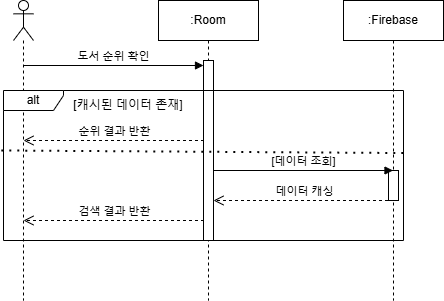

The diagram above was exported from draw.io. Its source (the exported page's mxGraphModel, read from the mxfile embedded in the PNG):
<mxGraphModel dx="730" dy="423" grid="1" gridSize="10" guides="1" tooltips="1" connect="1" arrows="1" fold="1" page="1" pageScale="1" pageWidth="827" pageHeight="1169" math="0" shadow="0">
  <root>
    <mxCell id="PF2ZDk6onCJ_-SYmJQ7q-0" />
    <mxCell id="PF2ZDk6onCJ_-SYmJQ7q-1" parent="PF2ZDk6onCJ_-SYmJQ7q-0" />
    <mxCell id="PF2ZDk6onCJ_-SYmJQ7q-2" value="" style="shape=umlLifeline;perimeter=lifelinePerimeter;whiteSpace=wrap;html=1;container=1;dropTarget=0;collapsible=0;recursiveResize=0;outlineConnect=0;portConstraint=eastwest;newEdgeStyle={&quot;curved&quot;:0,&quot;rounded&quot;:0};participant=umlActor;" parent="PF2ZDk6onCJ_-SYmJQ7q-1" vertex="1">
      <mxGeometry x="200" y="60" width="20" height="300" as="geometry" />
    </mxCell>
    <mxCell id="PF2ZDk6onCJ_-SYmJQ7q-3" value=":Room" style="shape=umlLifeline;perimeter=lifelinePerimeter;whiteSpace=wrap;html=1;container=1;dropTarget=0;collapsible=0;recursiveResize=0;outlineConnect=0;portConstraint=eastwest;newEdgeStyle={&quot;curved&quot;:0,&quot;rounded&quot;:0};" parent="PF2ZDk6onCJ_-SYmJQ7q-1" vertex="1">
      <mxGeometry x="345" y="60" width="100" height="300" as="geometry" />
    </mxCell>
    <mxCell id="PF2ZDk6onCJ_-SYmJQ7q-4" value="" style="html=1;points=[[0,0,0,0,5],[0,1,0,0,-5],[1,0,0,0,5],[1,1,0,0,-5]];perimeter=orthogonalPerimeter;outlineConnect=0;targetShapes=umlLifeline;portConstraint=eastwest;newEdgeStyle={&quot;curved&quot;:0,&quot;rounded&quot;:0};" parent="PF2ZDk6onCJ_-SYmJQ7q-3" vertex="1">
      <mxGeometry x="45" y="60" width="10" height="180" as="geometry" />
    </mxCell>
    <mxCell id="PF2ZDk6onCJ_-SYmJQ7q-5" value=":Firebase" style="shape=umlLifeline;perimeter=lifelinePerimeter;whiteSpace=wrap;html=1;container=1;dropTarget=0;collapsible=0;recursiveResize=0;outlineConnect=0;portConstraint=eastwest;newEdgeStyle={&quot;curved&quot;:0,&quot;rounded&quot;:0};" parent="PF2ZDk6onCJ_-SYmJQ7q-1" vertex="1">
      <mxGeometry x="530" y="60" width="100" height="300" as="geometry" />
    </mxCell>
    <mxCell id="PF2ZDk6onCJ_-SYmJQ7q-6" value="" style="html=1;points=[[0,0,0,0,5],[0,1,0,0,-5],[1,0,0,0,5],[1,1,0,0,-5]];perimeter=orthogonalPerimeter;outlineConnect=0;targetShapes=umlLifeline;portConstraint=eastwest;newEdgeStyle={&quot;curved&quot;:0,&quot;rounded&quot;:0};" parent="PF2ZDk6onCJ_-SYmJQ7q-5" vertex="1">
      <mxGeometry x="45" y="170" width="10" height="30" as="geometry" />
    </mxCell>
    <mxCell id="PF2ZDk6onCJ_-SYmJQ7q-7" value="도서 순위 확인" style="html=1;verticalAlign=bottom;endArrow=block;curved=0;rounded=0;entryX=0;entryY=0;entryDx=0;entryDy=5;" parent="PF2ZDk6onCJ_-SYmJQ7q-1" source="PF2ZDk6onCJ_-SYmJQ7q-2" target="PF2ZDk6onCJ_-SYmJQ7q-4" edge="1">
      <mxGeometry relative="1" as="geometry">
        <mxPoint x="310" y="135" as="sourcePoint" />
      </mxGeometry>
    </mxCell>
    <mxCell id="PF2ZDk6onCJ_-SYmJQ7q-8" value="[데이터 조회]" style="html=1;verticalAlign=bottom;endArrow=block;curved=0;rounded=0;" parent="PF2ZDk6onCJ_-SYmJQ7q-1" edge="1">
      <mxGeometry x="0.0028" width="80" relative="1" as="geometry">
        <mxPoint x="400" y="230" as="sourcePoint" />
        <mxPoint x="579.5" y="230" as="targetPoint" />
        <mxPoint as="offset" />
      </mxGeometry>
    </mxCell>
    <mxCell id="PF2ZDk6onCJ_-SYmJQ7q-9" value="순위 결과 반환" style="html=1;verticalAlign=bottom;endArrow=open;dashed=1;endSize=8;curved=0;rounded=0;" parent="PF2ZDk6onCJ_-SYmJQ7q-1" edge="1">
      <mxGeometry relative="1" as="geometry">
        <mxPoint x="390.5" y="200" as="sourcePoint" />
        <mxPoint x="210" y="200" as="targetPoint" />
      </mxGeometry>
    </mxCell>
    <mxCell id="PF2ZDk6onCJ_-SYmJQ7q-10" value="alt" style="shape=umlFrame;whiteSpace=wrap;html=1;pointerEvents=0;width=60;height=20;" parent="PF2ZDk6onCJ_-SYmJQ7q-1" vertex="1">
      <mxGeometry x="190" y="150" width="400" height="150" as="geometry" />
    </mxCell>
    <mxCell id="PF2ZDk6onCJ_-SYmJQ7q-11" value="[캐시된 데이터 존재]" style="text;html=1;align=center;verticalAlign=middle;whiteSpace=wrap;rounded=0;" parent="PF2ZDk6onCJ_-SYmJQ7q-1" vertex="1">
      <mxGeometry x="250" y="150" width="130" height="30" as="geometry" />
    </mxCell>
    <mxCell id="PF2ZDk6onCJ_-SYmJQ7q-12" value="" style="endArrow=none;dashed=1;html=1;dashPattern=1 3;strokeWidth=2;rounded=0;exitX=-0.003;exitY=0.496;exitDx=0;exitDy=0;exitPerimeter=0;entryX=1.008;entryY=0.513;entryDx=0;entryDy=0;entryPerimeter=0;" parent="PF2ZDk6onCJ_-SYmJQ7q-1" edge="1">
      <mxGeometry width="50" height="50" relative="1" as="geometry">
        <mxPoint x="187.79999999999995" y="209.99999999999997" as="sourcePoint" />
        <mxPoint x="592.2" y="212.55000000000004" as="targetPoint" />
      </mxGeometry>
    </mxCell>
    <mxCell id="PF2ZDk6onCJ_-SYmJQ7q-13" value="데이터 캐싱" style="html=1;verticalAlign=bottom;endArrow=open;dashed=1;endSize=8;curved=0;rounded=0;" parent="PF2ZDk6onCJ_-SYmJQ7q-1" edge="1">
      <mxGeometry relative="1" as="geometry">
        <mxPoint x="580.5" y="260" as="sourcePoint" />
        <mxPoint x="400" y="260" as="targetPoint" />
      </mxGeometry>
    </mxCell>
    <mxCell id="PF2ZDk6onCJ_-SYmJQ7q-14" value="검색 결과 반환" style="html=1;verticalAlign=bottom;endArrow=open;dashed=1;endSize=8;curved=0;rounded=0;" parent="PF2ZDk6onCJ_-SYmJQ7q-1" edge="1">
      <mxGeometry relative="1" as="geometry">
        <mxPoint x="390.5" y="280" as="sourcePoint" />
        <mxPoint x="210" y="280" as="targetPoint" />
      </mxGeometry>
    </mxCell>
  </root>
</mxGraphModel>